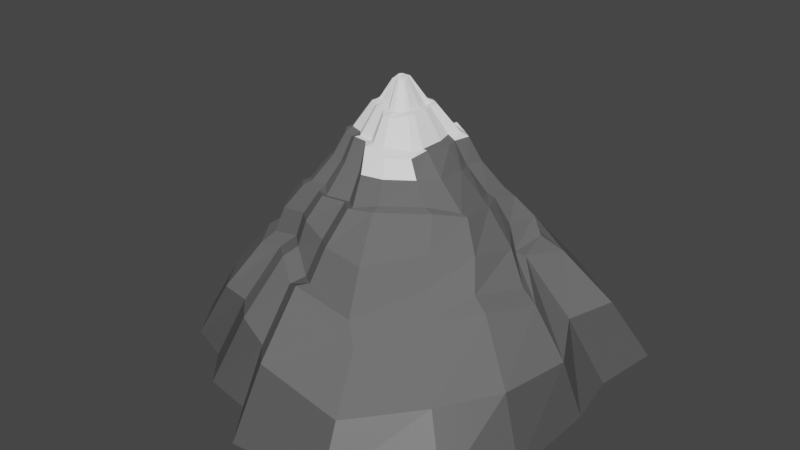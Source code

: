 # Source: Mountain_basic_n2.blend  (saved by Blender 2.93.21; exported with 4.5.12 LTS)
import bpy
from mathutils import Matrix  # noqa: F401  (used for matrix-valued properties, if any)

bpy.ops.wm.read_factory_settings(use_empty=True)
scene = bpy.context.scene
scene.name = 'Scene'

# ---- collections
col_collection = bpy.data.collections.new('Collection'); scene.collection.children.link(col_collection)

# ---- materials (node trees are filled in below, after node groups)
mat_mountain_base_colour = bpy.data.materials.new('Mountain base colour')
mat_mountain_base_colour.use_transparent_shadow = False
mat_mountain_base_colour.diffuse_color = (0.1424, 0.1424, 0.1424, 1.0)
mat_snow = bpy.data.materials.new('Snow')
mat_snow.use_transparent_shadow = False
mat_snow.diffuse_color = (1.0, 1.0, 1.0, 1.0)
mat_material_001 = bpy.data.materials.new('Material.001')
mat_material_001.use_transparent_shadow = False

# ---- material node trees
mat_material_001.use_nodes = True; mat_material_001.node_tree.nodes.clear()
_N = mat_material_001.node_tree.nodes; _L = mat_material_001.node_tree.links
n0 = _N.new('ShaderNodeBsdfPrincipled'); n0.name = 'Principled BSDF'; n0.location = (10, 300)
n0.distribution = 'GGX'
n0.subsurface_method = 'BURLEY'
n0.inputs[0].default_value = (0.08714, 0.08714, 0.08714, 1.0)
n0.inputs[3].default_value = 1.45
n0.inputs[27].default_value = (0.0, 0.0, 0.0, 1.0)
n0.inputs[28].default_value = 1.0
n1 = _N.new('ShaderNodeOutputMaterial'); n1.name = 'Material Output'; n1.location = (300, 300)
_L.new(n0.outputs[0], n1.inputs[0])
n1.is_active_output = True

# ---- world
world_world = bpy.data.worlds.new('World'); scene.world = world_world
world_world.use_nodes = True; world_world.node_tree.nodes.clear()
_N = world_world.node_tree.nodes; _L = world_world.node_tree.links
n0 = _N.new('ShaderNodeOutputWorld'); n0.name = 'World Output'; n0.location = (300, 300)
n1 = _N.new('ShaderNodeBackground'); n1.name = 'Background'; n1.location = (10, 300)
n1.inputs[0].default_value = (0.05088, 0.05088, 0.05088, 1.0)
_L.new(n1.outputs[0], n0.inputs[0])
n0.is_active_output = True
world_world.color = (0.05088, 0.05088, 0.05088)
world_world.use_sun_shadow = False
world_world.sun_shadow_jitter_overblur = 0.0

# ---- meshes
me_plane = bpy.data.meshes.new('Plane')
me_plane.from_pydata([(-0.5531, 0.3922, 0.5244), (-0.5569, 0.2936, 0.5515), (-0.6289, 0.2078, 0.5399), (-0.6029, 0.05202, 0.5554), (-0.9799, 0.01738, 0.0007678), (-0.9776, 0.2752, 0.0007678), (-0.866, 0.4484, 0.001426), (-0.8336, 0.561, 0.001426), (-0.6591, 0.7726, 0.00727), (-0.5254, 0.8814, 0.00727), (-0.3416, 1.008, 0.0), (-0.08307, 0.939, 0.0), (0.1434, 1.0, 0.0), (0.4712, 0.9869, 0.0), (0.6839, 0.826, 0.01509), (0.9167, 0.6508, 0.01509), (0.8629, 0.3421, 0.0), (0.9142, 0.07084, 0.0004805), (0.9117, -0.3903, 0.0004805), (0.7595, -0.6983, 0.004135), (0.3793, -0.9699, 0.004135), (-0.09107, -1.001, 0.0), (-0.2396, -0.8043, 0.002428), (-0.4832, -0.76, 0.002428), (-0.6265, -0.598, 0.003753), (-0.8359, -0.521, 0.003753), (-0.9778, -0.3183, 0.00613), (-0.9589, -0.1315, 0.00613), (-0.4355, 0.453, 0.5801), (-0.3621, 0.5694, 0.5377), (-0.2721, 0.5884, 0.58), (-0.1021, 0.5858, 0.5197), (0.03568, 0.5568, 0.6105), (0.2209, 0.6281, 0.5058), (0.3196, 0.5002, 0.5736), (0.4371, 0.4295, 0.5668), (0.4185, 0.2528, 0.5515), (0.5956, 0.05896, 0.5199), (0.5347, -0.203, 0.5777), (0.3625, -0.3315, 0.5876), (0.1868, -0.5793, 0.505), (-0.08177, -0.5235, 0.5515), (-0.1762, -0.4526, 0.5192), (-0.3019, -0.3668, 0.5884), (-0.4123, -0.2673, 0.5633), (-0.5597, -0.256, 0.5327), (-0.6129, -0.1525, 0.5515), (-0.6011, -0.03585, 0.5515), (-0.3912, 0.6339, 0.4469), (-0.2552, 0.6456, 0.5711), (-0.4653, 0.535, 0.5019), (-0.617, 0.4389, 0.4233), (-0.6328, 0.3418, 0.4493), (-0.7044, 0.2064, 0.4815), (-0.6783, 0.05026, 0.4971), (-0.08674, 0.6416, 0.527), (0.03178, 0.6135, 0.6109), (0.2368, 0.6837, 0.5055), (0.3874, 0.5542, 0.5308), (0.5391, 0.4617, 0.5117), (0.4763, 0.2516, 0.5515), (0.671, 0.0444, 0.4726), (0.6081, -0.2265, 0.5324), (0.4226, -0.4116, 0.4958), (0.2617, -0.6384, 0.4202), (-0.1122, -0.5769, 0.5515), (-0.2363, -0.4925, 0.4778), (-0.3511, -0.4141, 0.541), (-0.4521, -0.3331, 0.5187), (-0.5864, -0.3227, 0.4908), (-0.6884, -0.1676, 0.4956), (-0.6767, -0.0523, 0.4956), (-0.3423, 0.3854, 0.7262), (-0.2941, 0.4394, 0.6806), (-0.384, 0.337, 0.7322), (-0.4494, 0.2414, 0.7276), (-0.4551, 0.1866, 0.7378), (-0.4867, 0.1066, 0.7477), (-0.4698, 0.008851, 0.7681), (-0.1573, 0.425, 0.7373), (-0.07858, 0.4629, 0.7364), (0.0645, 0.5032, 0.6977), (0.1583, 0.4527, 0.7371), (0.2404, 0.4131, 0.7516), (0.2374, 0.2809, 0.7743), (0.2847, 0.1788, 0.7981), (0.3405, -0.04297, 0.8265), (0.2325, -0.1558, 0.8641), (0.1008, -0.2909, 0.8795), (-0.001965, -0.3388, 0.8559), (-0.08132, -0.27, 0.836), (-0.2115, -0.2717, 0.8256), (-0.2883, -0.1967, 0.8256), (-0.3844, -0.1815, 0.8148), (-0.4413, -0.135, 0.796), (-0.4472, -0.0601, 0.781), (-0.3625, 0.4115, 0.6804), (-0.3, 0.4595, 0.6762), (-0.4204, 0.3443, 0.6887), (-0.4772, 0.249, 0.7026), (-0.484, 0.184, 0.7146), (-0.5163, 0.1089, 0.7266), (-0.4956, -0.01048, 0.7515), (-0.177, 0.4512, 0.6879), (-0.07024, 0.5026, 0.6867), (0.06708, 0.5234, 0.694), (0.1942, 0.4799, 0.6972), (0.2844, 0.4365, 0.713), (0.2669, 0.2969, 0.7544), (0.3306, 0.1669, 0.7742), (0.3673, -0.03977, 0.8174), (0.2797, -0.1634, 0.8501), (0.1091, -0.3384, 0.8701), (-0.008704, -0.3593, 0.8593), (-0.08895, -0.2897, 0.8392), (-0.2188, -0.2914, 0.8289), (-0.2907, -0.2329, 0.8116), (-0.4061, -0.2146, 0.7985), (-0.4656, -0.159, 0.7828), (-0.4726, -0.06972, 0.7649), (-0.2366, 0.3291, 1.019), (-0.2115, 0.3423, 1.019), (-0.2713, 0.3, 1.019), (-0.3063, 0.2585, 1.019), (-0.316, 0.2233, 1.02), (-0.3392, 0.1868, 1.02), (-0.339, 0.1285, 1.021), (-0.1453, 0.3255, 1.019), (-0.07431, 0.3457, 1.019), (-0.00817, 0.3439, 1.02), (0.03759, 0.3157, 1.02), (0.07479, 0.2885, 1.021), (0.05841, 0.2254, 1.022), (0.07967, 0.1456, 1.023), (0.08064, 0.02117, 1.025), (0.06386, -0.03144, 1.025), (-0.04444, -0.08961, 1.039), (-0.1041, -0.08584, 1.039), (-0.1476, -0.049, 1.025), (-0.2236, -0.03622, 1.024), (-0.2572, 0.003229, 1.023), (-0.321, 0.02574, 1.023), (-0.3351, 0.0447, 1.022), (-0.3311, 0.08951, 1.022), (-0.268, 0.3488, 0.9776), (-0.2144, 0.3677, 0.9811), (-0.2968, 0.3248, 0.9778), (-0.3375, 0.2643, 0.9978), (-0.3462, 0.2328, 0.9982), (-0.3707, 0.1827, 1.003), (-0.3705, 0.1235, 1.003), (-0.1372, 0.3664, 0.9735), (-0.0882, 0.3804, 0.9736), (-0.001559, 0.3674, 1.019), (0.06465, 0.3422, 0.9971), (0.1081, 0.3104, 0.9977), (0.09777, 0.2229, 1.003), (0.1151, 0.158, 1.004), (0.1042, 0.01805, 1.025), (0.08774, -0.0668, 1.01), (-0.001309, -0.1322, 1.011), (-0.122, -0.1195, 1.026), (-0.161, -0.0708, 1.025), (-0.2362, -0.05815, 1.024), (-0.2793, -0.0315, 1.005), (-0.3332, -0.0125, 1.005), (-0.3647, 0.03105, 1.008), (-0.3608, 0.07558, 1.007), (-0.1919, 0.2358, 1.15), (-0.1851, 0.2439, 1.141), (-0.2069, 0.2233, 1.151), (-0.2243, 0.2068, 1.141), (-0.2297, 0.187, 1.142), (-0.2364, 0.1654, 1.152), (-0.2363, 0.1436, 1.153), (-0.1475, 0.2343, 1.141), (-0.1028, 0.2417, 1.152), (-0.07763, 0.241, 1.152), (-0.04986, 0.2332, 1.142), (-0.04103, 0.2268, 1.142), (-0.04851, 0.1979, 1.142), (-0.03884, 0.1443, 1.149), (-0.03836, 0.08242, 1.15), (-0.04685, 0.05909, 1.151), (-0.08678, 0.02978, 1.151), (-0.114, 0.02508, 1.144), (-0.1391, 0.05857, 1.153), (-0.179, 0.06529, 1.152), (-0.1816, 0.09086, 1.159), (-0.2097, 0.1008, 1.159), (-0.2313, 0.1013, 1.157), (-0.2299, 0.1181, 1.157), (-0.2034, 0.2611, 1.141), (-0.1881, 0.2692, 1.141), (-0.2245, 0.2434, 1.141), (-0.2458, 0.2181, 1.141), (-0.2517, 0.1967, 1.141), (-0.2658, 0.1745, 1.142), (-0.2657, 0.1391, 1.142), (-0.1478, 0.2589, 1.141), (-0.1047, 0.2712, 1.141), (-0.06441, 0.2701, 1.141), (-0.03657, 0.253, 1.142), (-0.01393, 0.2364, 1.142), (-0.0239, 0.198, 1.142), (-0.01096, 0.1495, 1.143), (-0.01037, 0.07376, 1.144), (-0.02058, 0.04175, 1.145), (-0.08057, -0.01216, 1.131), (-0.1169, -0.009868, 1.131), (-0.1493, 0.03107, 1.144), (-0.1955, 0.03884, 1.144), (-0.216, 0.06285, 1.143), (-0.2548, 0.07654, 1.143), (-0.2633, 0.08808, 1.143), (-0.2609, 0.1153, 1.142), (-0.1663, 0.1829, 1.257), (-0.1585, 0.1796, 1.266), (-0.1706, 0.1793, 1.257), (-0.1697, 0.169, 1.266), (-0.1712, 0.1633, 1.266), (-0.1804, 0.1572, 1.256), (-0.1803, 0.151, 1.256), (-0.1477, 0.1769, 1.266), (-0.1302, 0.1862, 1.256), (-0.123, 0.186, 1.256), (-0.1197, 0.1766, 1.266), (-0.1172, 0.1747, 1.266), (-0.1194, 0.1665, 1.266), (-0.1113, 0.1492, 1.26), (-0.1111, 0.1314, 1.261), (-0.1145, 0.1208, 1.26), (-0.1259, 0.1124, 1.26), (-0.1381, 0.117, 1.267), (-0.1461, 0.1202, 1.258), (-0.1575, 0.1221, 1.258), (-0.153, 0.1282, 1.25), (-0.161, 0.131, 1.25), (-0.181, 0.1338, 1.253), (-0.1806, 0.1386, 1.252), (-0.4129, 0.1454, 0.8811), (-0.3864, 0.2067, 0.8744), (-0.2206, -0.1467, 0.9274), (-0.2771, -0.09923, 0.9181), (0.1498, 0.2448, 0.8935), (0.18, 0.166, 0.9048), (-0.4051, 0.07142, 0.8909), (-0.3476, -0.08287, 0.9129), (0.2, -0.004525, 0.9281), (-0.2475, 0.389, 0.8399), (-0.1468, 0.3818, 0.862), (-0.3892, -0.04005, 0.9058), (0.1426, -0.09809, 0.9379), (-0.08661, 0.406, 0.8616), (-0.39, 0.01619, 0.8986), (-0.2961, 0.355, 0.8589), (0.03835, -0.1921, 0.9452), (0.02164, 0.418, 0.8666), (-0.3294, 0.321, 0.8617), (-0.06841, -0.2077, 0.9419), (0.09727, 0.3824, 0.8736), (-0.3795, 0.2474, 0.8696), (-0.124, -0.1522, 0.9324), (0.1563, 0.3486, 0.8805), (0.09288, 0.8222, 0.3207), (0.3656, 0.8535, 0.2638), (-0.8346, -0.09685, 0.2615), (-0.8459, 0.03212, 0.2596), (-0.8588, 0.2439, 0.2512), (-0.765, 0.4026, 0.2341), (0.3336, -0.8278, 0.2198), (-0.1008, -0.81, 0.2886), (0.5521, 0.704, 0.2849), (-0.7404, 0.5107, 0.2201), (-0.2412, -0.6672, 0.25), (0.7491, 0.5674, 0.2746), (-0.5723, 0.6672, 0.2654), (-0.4236, -0.603, 0.2842), (0.6886, 0.3013, 0.2886), (-0.4662, 0.7744, 0.2357), (-0.549, -0.4791, 0.2728), (0.8191, 0.05539, 0.2462), (-0.3019, 0.8434, 0.2992), (-0.725, -0.4354, 0.2577), (0.7839, -0.3189, 0.2785), (-0.0831, 0.8071, 0.2754), (-0.8503, -0.2515, 0.2615), (0.6085, -0.571, 0.2606), (0.4778, -0.1295, 0.7044), (0.343, -0.262, 0.7273), (-0.1413, 0.5373, 0.6044), (-0.01333, 0.5507, 0.6497), (-0.557, -0.1691, 0.6723), (-0.5549, -0.06138, 0.6625), (-0.3739, 0.5073, 0.6094), (-0.2944, 0.5431, 0.6285), (0.161, -0.4828, 0.6965), (0.1553, 0.5981, 0.6007), (-0.5683, 0.01538, 0.6572), (-0.4427, 0.4118, 0.6354), (-0.0391, -0.466, 0.714), (0.2746, 0.5097, 0.6367), (-0.5331, 0.329, 0.6148), (-0.1307, -0.3921, 0.6867), (0.3832, 0.4502, 0.6419), (-0.5388, 0.2437, 0.6351), (-0.2651, -0.3497, 0.7161), (0.3643, 0.2847, 0.6568), (-0.5928, 0.1593, 0.6357), (-0.3601, -0.2675, 0.694), (0.4885, 0.1157, 0.6516), (-0.4976, -0.2518, 0.6714)], [], [(265, 264, 56, 57), (267, 266, 71, 54), (289, 288, 110, 111), (14, 15, 16, 17, 18, 19, 20, 21, 22, 23, 24, 25, 26, 27, 4, 5, 6, 7, 8, 9, 10, 11, 12, 13), (269, 268, 53, 52), (271, 270, 64, 65), (272, 265, 57, 58), (273, 269, 52, 51), (274, 271, 65, 66), (275, 272, 58, 59), (276, 273, 51, 50), (277, 274, 66, 67), (278, 275, 59, 60), (279, 276, 50, 48), (280, 277, 67, 68), (281, 278, 60, 61), (282, 279, 48, 49), (283, 280, 68, 69), (284, 281, 61, 62), (285, 282, 49, 55), (286, 283, 69, 70), (287, 284, 62, 63), (264, 285, 55, 56), (266, 286, 70, 71), (268, 267, 54, 53), (270, 287, 63, 64), (29, 30, 49, 48), (28, 29, 48, 50), (0, 28, 50, 51), (1, 0, 51, 52), (2, 1, 52, 53), (3, 2, 53, 54), (30, 31, 55, 49), (31, 32, 56, 55), (32, 33, 57, 56), (33, 34, 58, 57), (34, 35, 59, 58), (35, 36, 60, 59), (36, 37, 61, 60), (37, 38, 62, 61), (38, 39, 63, 62), (39, 40, 64, 63), (40, 41, 65, 64), (41, 42, 66, 65), (42, 43, 67, 66), (43, 44, 68, 67), (44, 45, 69, 68), (45, 46, 70, 69), (46, 47, 71, 70), (47, 3, 54, 71), (241, 240, 149, 148), (291, 290, 103, 104), (293, 292, 118, 119), (295, 294, 96, 97), (296, 289, 111, 112), (297, 291, 104, 105), (298, 293, 119, 102), (294, 299, 98, 96), (300, 296, 112, 113), (301, 297, 105, 106), (299, 302, 99, 98), (303, 300, 113, 114), (304, 301, 106, 107), (302, 305, 100, 99), (306, 303, 114, 115), (307, 304, 107, 108), (305, 308, 101, 100), (309, 306, 115, 116), (310, 307, 108, 109), (308, 298, 102, 101), (311, 309, 116, 117), (288, 310, 109, 110), (290, 295, 97, 103), (292, 311, 117, 118), (72, 73, 97, 96), (74, 72, 96, 98), (75, 74, 98, 99), (76, 75, 99, 100), (77, 76, 100, 101), (78, 77, 101, 102), (73, 79, 103, 97), (79, 80, 104, 103), (80, 81, 105, 104), (81, 82, 106, 105), (82, 83, 107, 106), (83, 84, 108, 107), (84, 85, 109, 108), (85, 86, 110, 109), (86, 87, 111, 110), (87, 88, 112, 111), (88, 89, 113, 112), (89, 90, 114, 113), (90, 91, 115, 114), (91, 92, 116, 115), (92, 93, 117, 116), (93, 94, 118, 117), (94, 95, 119, 118), (95, 78, 102, 119), (142, 141, 213, 214), (243, 242, 163, 164), (245, 244, 156, 157), (240, 246, 150, 149), (247, 243, 164, 165), (248, 245, 157, 158), (250, 249, 145, 151), (251, 247, 165, 166), (252, 248, 158, 159), (253, 250, 151, 152), (254, 251, 166, 167), (249, 255, 144, 145), (256, 252, 159, 160), (257, 253, 152, 153), (246, 254, 167, 150), (255, 258, 146, 144), (259, 256, 160, 161), (260, 257, 153, 154), (258, 261, 147, 146), (262, 259, 161, 162), (263, 260, 154, 155), (261, 241, 148, 147), (242, 262, 162, 163), (244, 263, 155, 156), (120, 121, 145, 144), (122, 120, 144, 146), (123, 122, 146, 147), (124, 123, 147, 148), (125, 124, 148, 149), (126, 125, 149, 150), (121, 127, 151, 145), (127, 128, 152, 151), (128, 129, 153, 152), (129, 130, 154, 153), (130, 131, 155, 154), (131, 132, 156, 155), (132, 133, 157, 156), (133, 134, 158, 157), (134, 135, 159, 158), (135, 136, 160, 159), (136, 137, 161, 160), (137, 138, 162, 161), (138, 139, 163, 162), (139, 140, 164, 163), (140, 141, 165, 164), (141, 142, 166, 165), (142, 143, 167, 166), (143, 126, 150, 167), (180, 179, 227, 228), (135, 134, 206, 207), (128, 127, 199, 200), (143, 142, 214, 215), (121, 120, 192, 193), (136, 135, 207, 208), (129, 128, 200, 201), (126, 143, 215, 198), (120, 122, 194, 192), (137, 136, 208, 209), (130, 129, 201, 202), (122, 123, 195, 194), (138, 137, 209, 210), (131, 130, 202, 203), (123, 124, 196, 195), (139, 138, 210, 211), (132, 131, 203, 204), (124, 125, 197, 196), (140, 139, 211, 212), (133, 132, 204, 205), (125, 126, 198, 197), (141, 140, 212, 213), (134, 133, 205, 206), (127, 121, 193, 199), (168, 169, 193, 192), (170, 168, 192, 194), (171, 170, 194, 195), (172, 171, 195, 196), (173, 172, 196, 197), (174, 173, 197, 198), (169, 175, 199, 193), (175, 176, 200, 199), (176, 177, 201, 200), (177, 178, 202, 201), (178, 179, 203, 202), (179, 180, 204, 203), (180, 181, 205, 204), (181, 182, 206, 205), (182, 183, 207, 206), (183, 184, 208, 207), (184, 185, 209, 208), (185, 186, 210, 209), (186, 187, 211, 210), (187, 188, 212, 211), (188, 189, 213, 212), (189, 190, 214, 213), (190, 191, 215, 214), (191, 174, 198, 215), (226, 225, 224, 223, 217, 216, 218, 219, 220, 221, 222, 239, 238, 237, 236, 235, 234, 233, 232, 231, 230, 229, 228, 227), (172, 173, 221, 220), (188, 187, 235, 236), (181, 180, 228, 229), (173, 174, 222, 221), (189, 188, 236, 237), (182, 181, 229, 230), (175, 169, 217, 223), (190, 189, 237, 238), (183, 182, 230, 231), (176, 175, 223, 224), (191, 190, 238, 239), (169, 168, 216, 217), (184, 183, 231, 232), (177, 176, 224, 225), (174, 191, 239, 222), (168, 170, 218, 216), (185, 184, 232, 233), (178, 177, 225, 226), (170, 171, 219, 218), (186, 185, 233, 234), (179, 178, 226, 227), (171, 172, 220, 219), (187, 186, 234, 235), (84, 83, 263, 244), (91, 90, 262, 242), (75, 76, 241, 261), (83, 82, 260, 263), (90, 89, 259, 262), (74, 75, 261, 258), (82, 81, 257, 260), (89, 88, 256, 259), (72, 74, 258, 255), (78, 95, 254, 246), (81, 80, 253, 257), (88, 87, 252, 256), (73, 72, 255, 249), (95, 94, 251, 254), (80, 79, 250, 253), (87, 86, 248, 252), (94, 93, 247, 251), (79, 73, 249, 250), (86, 85, 245, 248), (93, 92, 243, 247), (77, 78, 246, 240), (85, 84, 244, 245), (92, 91, 242, 243), (76, 77, 240, 241), (20, 19, 287, 270), (5, 4, 267, 268), (27, 26, 286, 266), (12, 11, 285, 264), (19, 18, 284, 287), (26, 25, 283, 286), (11, 10, 282, 285), (18, 17, 281, 284), (25, 24, 280, 283), (10, 9, 279, 282), (17, 16, 278, 281), (24, 23, 277, 280), (9, 8, 276, 279), (16, 15, 275, 278), (23, 22, 274, 277), (8, 7, 273, 276), (15, 14, 272, 275), (22, 21, 271, 274), (7, 6, 269, 273), (14, 13, 265, 272), (21, 20, 270, 271), (6, 5, 268, 269), (4, 27, 266, 267), (13, 12, 264, 265), (46, 45, 311, 292), (31, 30, 295, 290), (38, 37, 310, 288), (45, 44, 309, 311), (2, 3, 298, 308), (37, 36, 307, 310), (44, 43, 306, 309), (1, 2, 308, 305), (36, 35, 304, 307), (43, 42, 303, 306), (0, 1, 305, 302), (35, 34, 301, 304), (42, 41, 300, 303), (28, 0, 302, 299), (34, 33, 297, 301), (41, 40, 296, 300), (29, 28, 299, 294), (3, 47, 293, 298), (33, 32, 291, 297), (40, 39, 289, 296), (30, 29, 294, 295), (47, 46, 292, 293), (32, 31, 290, 291), (39, 38, 288, 289)])
me_plane.polygons.foreach_set('material_index', [0, 0, 0, 0, 0, 0, 0, 0, 0, 0, 0, 0, 0, 0, 0, 0, 0, 0, 0, 0, 0, 0, 0, 0, 0, 0, 0, 0, 0, 0, 0, 0, 0, 0, 0, 0, 0, 0, 0, 0, 0, 0, 0, 0, 0, 0, 0, 0, 0, 0, 1, 0, 0, 0, 0, 0, 0, 0, 0, 0, 0, 0, 0, 0, 0, 0, 0, 0, 0, 0, 0, 0, 0, 0, 0, 0, 0, 0, 0, 0, 0, 0, 0, 0, 0, 0, 0, 0, 0, 0, 0, 0, 0, 0, 0, 0, 0, 0, 1, 0, 0, 1, 0, 0, 0, 0, 0, 0, 0, 0, 1, 0, 0, 0, 1, 0, 0, 0, 1, 0, 0, 0, 0, 0, 0, 1, 1, 1, 0, 0, 0, 1, 1, 1, 0, 0, 1, 1, 1, 1, 1, 0, 0, 0, 0, 1, 1, 1, 1, 1, 1, 1, 1, 1, 1, 1, 1, 1, 1, 1, 1, 1, 1, 1, 1, 1, 1, 1, 1, 1, 1, 1, 1, 1, 1, 1, 1, 1, 1, 1, 1, 1, 1, 1, 1, 1, 1, 1, 1, 1, 1, 1, 1, 1, 1, 1, 1, 1, 1, 1, 1, 1, 1, 1, 1, 1, 1, 1, 1, 1, 1, 1, 1, 1, 1, 1, 1, 1, 0, 0, 0, 0, 0, 0, 0, 0, 0, 0, 0, 0, 0, 0, 0, 0, 0, 0, 0, 0, 0, 0, 0, 0, 2, 2, 2, 2, 2, 2, 2, 2, 2, 2, 2, 2, 2, 2, 2, 2, 2, 2, 2, 2, 2, 2, 2, 2, 0, 0, 0, 0, 0, 0, 0, 0, 0, 0, 0, 0, 0, 0, 0, 0, 0, 0, 0, 0, 0, 0, 0, 0])
_uv = me_plane.uv_layers.new(name='UVMap')
_uv.uv.foreach_set('vector', [0.713, 0.9613, 0.5611, 0.9674, 0.5611, 0.9674, 0.713, 0.9613, 0.03132, 0.5043, 0.04244, 0.445, 0.04244, 0.445, 0.03132, 0.5043, 0.8415, 0.2057, 0.8792, 0.3189, 0.8792, 0.3189, 0.8415, 0.2057, 0.8143, 0.897, 0.9341, 0.8069, 0.8946, 0.6624, 0.9242, 0.5451, 0.923, 0.3117, 0.8785, 0.1783, 0.6624, 0.02391, 0.4525, 0.03997, 0.387, 0.1239, 0.2647, 0.1462, 0.2042, 0.219, 0.09678, 0.2586, 0.03256, 0.3475, 0.04244, 0.445, 0.03132, 0.5043, 0.03256, 0.6402, 0.07949, 0.7118, 0.09801, 0.776, 0.177, 0.8674, 0.2499, 0.9267, 0.3364, 0.9711, 0.4562, 0.939, 0.5611, 0.9674, 0.713, 0.9613, 0.07949, 0.7118, 0.03256, 0.6402, 0.03256, 0.6402, 0.07949, 0.7118, 0.4525, 0.03997, 0.6624, 0.02391, 0.6624, 0.02391, 0.4525, 0.03997, 0.8143, 0.897, 0.713, 0.9613, 0.713, 0.9613, 0.8143, 0.897, 0.09801, 0.776, 0.07949, 0.7118, 0.07949, 0.7118, 0.09801, 0.776, 0.387, 0.1239, 0.4525, 0.03997, 0.4525, 0.03997, 0.387, 0.1239, 0.9341, 0.8069, 0.8143, 0.897, 0.8143, 0.897, 0.9341, 0.8069, 0.177, 0.8674, 0.09801, 0.776, 0.09801, 0.776, 0.177, 0.8674, 0.2647, 0.1462, 0.387, 0.1239, 0.387, 0.1239, 0.2647, 0.1462, 0.8946, 0.6624, 0.9341, 0.8069, 0.9341, 0.8069, 0.8946, 0.6624, 0.2499, 0.9267, 0.177, 0.8674, 0.177, 0.8674, 0.2499, 0.9267, 0.2042, 0.219, 0.2647, 0.1462, 0.2647, 0.1462, 0.2042, 0.219, 0.9242, 0.5451, 0.8946, 0.6624, 0.8946, 0.6624, 0.9242, 0.5451, 0.3364, 0.9711, 0.2499, 0.9267, 0.2499, 0.9267, 0.3364, 0.9711, 0.09678, 0.2586, 0.2042, 0.219, 0.2042, 0.219, 0.09678, 0.2586, 0.923, 0.3117, 0.9242, 0.5451, 0.9242, 0.5451, 0.923, 0.3117, 0.4562, 0.939, 0.3364, 0.9711, 0.3364, 0.9711, 0.4562, 0.939, 0.03256, 0.3475, 0.09678, 0.2586, 0.09678, 0.2586, 0.03256, 0.3475, 0.8785, 0.1783, 0.923, 0.3117, 0.923, 0.3117, 0.8785, 0.1783, 0.5611, 0.9674, 0.4562, 0.939, 0.4562, 0.939, 0.5611, 0.9674, 0.04244, 0.445, 0.03256, 0.3475, 0.03256, 0.3475, 0.04244, 0.445, 0.03256, 0.6402, 0.03132, 0.5043, 0.03132, 0.5043, 0.03256, 0.6402, 0.6624, 0.02391, 0.8785, 0.1783, 0.8785, 0.1783, 0.6624, 0.02391, 0.274, 0.8898, 0.3414, 0.9244, 0.3364, 0.9711, 0.2499, 0.9267, 0.2077, 0.8358, 0.274, 0.8898, 0.2499, 0.9267, 0.177, 0.8674, 0.1375, 0.7546, 0.2077, 0.8358, 0.177, 0.8674, 0.09801, 0.776, 0.1198, 0.6933, 0.1375, 0.7546, 0.09801, 0.776, 0.07949, 0.7118, 0.07627, 0.6269, 0.1198, 0.6933, 0.07949, 0.7118, 0.03256, 0.6402, 0.07519, 0.5082, 0.07627, 0.6269, 0.03256, 0.6402, 0.03132, 0.5043, 0.3414, 0.9244, 0.4562, 0.8936, 0.4562, 0.939, 0.3364, 0.9711, 0.4562, 0.8936, 0.5661, 0.9234, 0.5611, 0.9674, 0.4562, 0.939, 0.5661, 0.9234, 0.6995, 0.918, 0.713, 0.9613, 0.5611, 0.9674, 0.6995, 0.918, 0.7894, 0.861, 0.8143, 0.897, 0.713, 0.9613, 0.7894, 0.861, 0.884, 0.7898, 0.9341, 0.8069, 0.8143, 0.897, 0.884, 0.7898, 0.8493, 0.6628, 0.8946, 0.6624, 0.9341, 0.8069, 0.8493, 0.6628, 0.8804, 0.5397, 0.9242, 0.5451, 0.8946, 0.6624, 0.8804, 0.5397, 0.8792, 0.3189, 0.923, 0.3117, 0.9242, 0.5451, 0.8792, 0.3189, 0.8415, 0.2057, 0.8785, 0.1783, 0.923, 0.3117, 0.8415, 0.2057, 0.6499, 0.06883, 0.6624, 0.02391, 0.8785, 0.1783, 0.6499, 0.06883, 0.4751, 0.08219, 0.4525, 0.03997, 0.6624, 0.02391, 0.4751, 0.08219, 0.4113, 0.1641, 0.387, 0.1239, 0.4525, 0.03997, 0.4113, 0.1641, 0.2883, 0.1864, 0.2647, 0.1462, 0.387, 0.1239, 0.2883, 0.1864, 0.2304, 0.2561, 0.2042, 0.219, 0.2647, 0.1462, 0.2304, 0.2561, 0.1245, 0.2951, 0.09678, 0.2586, 0.2042, 0.219, 0.1245, 0.2951, 0.07784, 0.3596, 0.03256, 0.3475, 0.09678, 0.2586, 0.07784, 0.3596, 0.08668, 0.4469, 0.04244, 0.445, 0.03256, 0.3475, 0.08668, 0.4469, 0.07519, 0.5082, 0.03132, 0.5043, 0.04244, 0.445, 0.1374, 0.6852, 0.09539, 0.6211, 0.09539, 0.6211, 0.1374, 0.6852, 0.5661, 0.9234, 0.4562, 0.8936, 0.4562, 0.8936, 0.5661, 0.9234, 0.08668, 0.4469, 0.07784, 0.3596, 0.07784, 0.3596, 0.08668, 0.4469, 0.3414, 0.9244, 0.274, 0.8898, 0.274, 0.8898, 0.3414, 0.9244, 0.6499, 0.06883, 0.8415, 0.2057, 0.8415, 0.2057, 0.6499, 0.06883, 0.6995, 0.918, 0.5661, 0.9234, 0.5661, 0.9234, 0.6995, 0.918, 0.07519, 0.5082, 0.08668, 0.4469, 0.08668, 0.4469, 0.07519, 0.5082, 0.274, 0.8898, 0.2077, 0.8358, 0.2077, 0.8358, 0.274, 0.8898, 0.4751, 0.08219, 0.6499, 0.06883, 0.6499, 0.06883, 0.4751, 0.08219, 0.7894, 0.861, 0.6995, 0.918, 0.6995, 0.918, 0.7894, 0.861, 0.2077, 0.8358, 0.1375, 0.7546, 0.1375, 0.7546, 0.2077, 0.8358, 0.4113, 0.1641, 0.4751, 0.08219, 0.4751, 0.08219, 0.4113, 0.1641, 0.884, 0.7898, 0.7894, 0.861, 0.7894, 0.861, 0.884, 0.7898, 0.1375, 0.7546, 0.1198, 0.6933, 0.1198, 0.6933, 0.1375, 0.7546, 0.2883, 0.1864, 0.4113, 0.1641, 0.4113, 0.1641, 0.2883, 0.1864, 0.8493, 0.6628, 0.884, 0.7898, 0.884, 0.7898, 0.8493, 0.6628, 0.1198, 0.6933, 0.07627, 0.6269, 0.07627, 0.6269, 0.1198, 0.6933, 0.2304, 0.2561, 0.2883, 0.1864, 0.2883, 0.1864, 0.2304, 0.2561, 0.8804, 0.5397, 0.8493, 0.6628, 0.8493, 0.6628, 0.8804, 0.5397, 0.07627, 0.6269, 0.07519, 0.5082, 0.07519, 0.5082, 0.07627, 0.6269, 0.1245, 0.2951, 0.2304, 0.2561, 0.2304, 0.2561, 0.1245, 0.2951, 0.8792, 0.3189, 0.8804, 0.5397, 0.8804, 0.5397, 0.8792, 0.3189, 0.4562, 0.8936, 0.3414, 0.9244, 0.3414, 0.9244, 0.4562, 0.8936, 0.07784, 0.3596, 0.1245, 0.2951, 0.1245, 0.2951, 0.07784, 0.3596, 0.2846, 0.8737, 0.3435, 0.904, 0.3414, 0.9244, 0.274, 0.8898, 0.2211, 0.822, 0.2846, 0.8737, 0.274, 0.8898, 0.2077, 0.8358, 0.1547, 0.7453, 0.2211, 0.822, 0.2077, 0.8358, 0.1375, 0.7546, 0.1374, 0.6852, 0.1547, 0.7453, 0.1375, 0.7546, 0.1198, 0.6933, 0.09539, 0.6211, 0.1374, 0.6852, 0.1198, 0.6933, 0.07627, 0.6269, 0.09438, 0.5099, 0.09539, 0.6211, 0.07627, 0.6269, 0.07519, 0.5082, 0.3435, 0.904, 0.4562, 0.8738, 0.4562, 0.8936, 0.3414, 0.9244, 0.4562, 0.8738, 0.5682, 0.9041, 0.5661, 0.9234, 0.4562, 0.8936, 0.5682, 0.9041, 0.6936, 0.899, 0.6995, 0.918, 0.5661, 0.9234, 0.6936, 0.899, 0.7784, 0.8452, 0.7894, 0.861, 0.6995, 0.918, 0.7784, 0.8452, 0.862, 0.7823, 0.884, 0.7898, 0.7894, 0.861, 0.862, 0.7823, 0.8294, 0.663, 0.8493, 0.6628, 0.884, 0.7898, 0.8294, 0.663, 0.8612, 0.5374, 0.8804, 0.5397, 0.8493, 0.6628, 0.8612, 0.5374, 0.86, 0.3221, 0.8792, 0.3189, 0.8804, 0.5397, 0.86, 0.3221, 0.8252, 0.2176, 0.8415, 0.2057, 0.8792, 0.3189, 0.8252, 0.2176, 0.6444, 0.08848, 0.6499, 0.06883, 0.8415, 0.2057, 0.6444, 0.08848, 0.485, 0.1007, 0.4751, 0.08219, 0.6499, 0.06883, 0.485, 0.1007, 0.4219, 0.1816, 0.4113, 0.1641, 0.4751, 0.08219, 0.4219, 0.1816, 0.2986, 0.2041, 0.2883, 0.1864, 0.4113, 0.1641, 0.2986, 0.2041, 0.2419, 0.2723, 0.2304, 0.2561, 0.2883, 0.1864, 0.2419, 0.2723, 0.1366, 0.3111, 0.1245, 0.2951, 0.2304, 0.2561, 0.1366, 0.3111, 0.09766, 0.365, 0.07784, 0.3596, 0.1245, 0.2951, 0.09766, 0.365, 0.106, 0.4477, 0.08668, 0.4469, 0.07784, 0.3596, 0.106, 0.4477, 0.09438, 0.5099, 0.07519, 0.5082, 0.08668, 0.4469, 0.1396, 0.3762, 0.1622, 0.3449, 0.1622, 0.3449, 0.1396, 0.3762, 0.2419, 0.2723, 0.2986, 0.2041, 0.2986, 0.2041, 0.2419, 0.2723, 0.8612, 0.5374, 0.8294, 0.663, 0.8294, 0.663, 0.8612, 0.5374, 0.09539, 0.6211, 0.09438, 0.5099, 0.09438, 0.5099, 0.09539, 0.6211, 0.1366, 0.3111, 0.2419, 0.2723, 0.2419, 0.2723, 0.1366, 0.3111, 0.86, 0.3221, 0.8612, 0.5374, 0.8612, 0.5374, 0.86, 0.3221, 0.4562, 0.8738, 0.3435, 0.904, 0.3435, 0.904, 0.4562, 0.8738, 0.09766, 0.365, 0.1366, 0.3111, 0.1366, 0.3111, 0.09766, 0.365, 0.8252, 0.2176, 0.86, 0.3221, 0.86, 0.3221, 0.8252, 0.2176, 0.5682, 0.9041, 0.4562, 0.8738, 0.4562, 0.8738, 0.5682, 0.9041, 0.106, 0.4477, 0.09766, 0.365, 0.09766, 0.365, 0.106, 0.4477, 0.3435, 0.904, 0.2846, 0.8737, 0.2846, 0.8737, 0.3435, 0.904, 0.6444, 0.08848, 0.8252, 0.2176, 0.8252, 0.2176, 0.6444, 0.08848, 0.6936, 0.899, 0.5682, 0.9041, 0.5682, 0.9041, 0.6936, 0.899, 0.09438, 0.5099, 0.106, 0.4477, 0.106, 0.4477, 0.09438, 0.5099, 0.2846, 0.8737, 0.2211, 0.822, 0.2211, 0.822, 0.2846, 0.8737, 0.485, 0.1007, 0.6444, 0.08848, 0.6444, 0.08848, 0.485, 0.1007, 0.7784, 0.8452, 0.6936, 0.899, 0.6936, 0.899, 0.7784, 0.8452, 0.2211, 0.822, 0.1547, 0.7453, 0.1547, 0.7453, 0.2211, 0.822, 0.4219, 0.1816, 0.485, 0.1007, 0.485, 0.1007, 0.4219, 0.1816, 0.862, 0.7823, 0.7784, 0.8452, 0.7784, 0.8452, 0.862, 0.7823, 0.1547, 0.7453, 0.1374, 0.6852, 0.1374, 0.6852, 0.1547, 0.7453, 0.2986, 0.2041, 0.4219, 0.1816, 0.4219, 0.1816, 0.2986, 0.2041, 0.8294, 0.663, 0.862, 0.7823, 0.862, 0.7823, 0.8294, 0.663, 0.3069, 0.8395, 0.3482, 0.8607, 0.3435, 0.904, 0.2846, 0.8737, 0.2495, 0.7928, 0.3069, 0.8395, 0.2846, 0.8737, 0.2211, 0.822, 0.1912, 0.7255, 0.2495, 0.7928, 0.2211, 0.822, 0.1547, 0.7453, 0.1747, 0.6681, 0.1912, 0.7255, 0.1547, 0.7453, 0.1374, 0.6852, 0.1359, 0.6088, 0.1747, 0.6681, 0.1374, 0.6852, 0.09539, 0.6211, 0.135, 0.5135, 0.1359, 0.6088, 0.09539, 0.6211, 0.09438, 0.5099, 0.3482, 0.8607, 0.4563, 0.8317, 0.4562, 0.8738, 0.3435, 0.904, 0.4563, 0.8317, 0.5728, 0.8633, 0.5682, 0.9041, 0.4562, 0.8738, 0.5728, 0.8633, 0.681, 0.8589, 0.6936, 0.899, 0.5682, 0.9041, 0.681, 0.8589, 0.7553, 0.8118, 0.7784, 0.8452, 0.6936, 0.899, 0.7553, 0.8118, 0.8156, 0.7664, 0.862, 0.7823, 0.7784, 0.8452, 0.8156, 0.7664, 0.7875, 0.6634, 0.8294, 0.663, 0.862, 0.7823, 0.7875, 0.6634, 0.8206, 0.5325, 0.8612, 0.5374, 0.8294, 0.663, 0.8206, 0.5325, 0.8195, 0.3287, 0.86, 0.3221, 0.8612, 0.5374, 0.8195, 0.3287, 0.7909, 0.243, 0.8252, 0.2176, 0.86, 0.3221, 0.7909, 0.243, 0.6328, 0.1301, 0.6444, 0.08848, 0.8252, 0.2176, 0.6328, 0.1301, 0.506, 0.1398, 0.485, 0.1007, 0.6444, 0.08848, 0.506, 0.1398, 0.4444, 0.2188, 0.4219, 0.1816, 0.485, 0.1007, 0.4444, 0.2188, 0.3204, 0.2414, 0.2986, 0.2041, 0.4219, 0.1816, 0.3204, 0.2414, 0.2661, 0.3067, 0.2419, 0.2723, 0.2986, 0.2041, 0.2661, 0.3067, 0.1622, 0.3449, 0.1366, 0.3111, 0.2419, 0.2723, 0.1622, 0.3449, 0.1396, 0.3762, 0.09766, 0.365, 0.1366, 0.3111, 0.1396, 0.3762, 0.147, 0.4495, 0.106, 0.4477, 0.09766, 0.365, 0.147, 0.4495, 0.135, 0.5135, 0.09438, 0.5099, 0.106, 0.4477, 0.7213, 0.6641, 0.7424, 0.7414, 0.7424, 0.7414, 0.7213, 0.6641, 0.7909, 0.243, 0.8195, 0.3287, 0.8195, 0.3287, 0.7909, 0.243, 0.5728, 0.8633, 0.4563, 0.8317, 0.4563, 0.8317, 0.5728, 0.8633, 0.147, 0.4495, 0.1396, 0.3762, 0.1396, 0.3762, 0.147, 0.4495, 0.3482, 0.8607, 0.3069, 0.8395, 0.3069, 0.8395, 0.3482, 0.8607, 0.6328, 0.1301, 0.7909, 0.243, 0.7909, 0.243, 0.6328, 0.1301, 0.681, 0.8589, 0.5728, 0.8633, 0.5728, 0.8633, 0.681, 0.8589, 0.135, 0.5135, 0.147, 0.4495, 0.147, 0.4495, 0.135, 0.5135, 0.3069, 0.8395, 0.2495, 0.7928, 0.2495, 0.7928, 0.3069, 0.8395, 0.506, 0.1398, 0.6328, 0.1301, 0.6328, 0.1301, 0.506, 0.1398, 0.7553, 0.8118, 0.681, 0.8589, 0.681, 0.8589, 0.7553, 0.8118, 0.2495, 0.7928, 0.1912, 0.7255, 0.1912, 0.7255, 0.2495, 0.7928, 0.4444, 0.2188, 0.506, 0.1398, 0.506, 0.1398, 0.4444, 0.2188, 0.8156, 0.7664, 0.7553, 0.8118, 0.7553, 0.8118, 0.8156, 0.7664, 0.1912, 0.7255, 0.1747, 0.6681, 0.1747, 0.6681, 0.1912, 0.7255, 0.3204, 0.2414, 0.4444, 0.2188, 0.4444, 0.2188, 0.3204, 0.2414, 0.7875, 0.6634, 0.8156, 0.7664, 0.8156, 0.7664, 0.7875, 0.6634, 0.1747, 0.6681, 0.1359, 0.6088, 0.1359, 0.6088, 0.1747, 0.6681, 0.2661, 0.3067, 0.3204, 0.2414, 0.3204, 0.2414, 0.2661, 0.3067, 0.8206, 0.5325, 0.7875, 0.6634, 0.7875, 0.6634, 0.8206, 0.5325, 0.1359, 0.6088, 0.135, 0.5135, 0.135, 0.5135, 0.1359, 0.6088, 0.1622, 0.3449, 0.2661, 0.3067, 0.2661, 0.3067, 0.1622, 0.3449, 0.8195, 0.3287, 0.8206, 0.5325, 0.8206, 0.5325, 0.8195, 0.3287, 0.4563, 0.8317, 0.3482, 0.8607, 0.3482, 0.8607, 0.4563, 0.8317, 0.3421, 0.7856, 0.3555, 0.7925, 0.3482, 0.8607, 0.3069, 0.8395, 0.2942, 0.7466, 0.3421, 0.7856, 0.3069, 0.8395, 0.2495, 0.7928, 0.2489, 0.6942, 0.2942, 0.7466, 0.2495, 0.7928, 0.1912, 0.7255, 0.2335, 0.6411, 0.2489, 0.6942, 0.1912, 0.7255, 0.1747, 0.6681, 0.1997, 0.5895, 0.2335, 0.6411, 0.1747, 0.6681, 0.1359, 0.6088, 0.1991, 0.5191, 0.1997, 0.5895, 0.1359, 0.6088, 0.135, 0.5135, 0.3555, 0.7925, 0.4564, 0.7654, 0.4563, 0.8317, 0.3482, 0.8607, 0.4564, 0.7654, 0.5801, 0.7989, 0.5728, 0.8633, 0.4563, 0.8317, 0.5801, 0.7989, 0.6613, 0.7956, 0.681, 0.8589, 0.5728, 0.8633, 0.6613, 0.7956, 0.7189, 0.7591, 0.7553, 0.8118, 0.681, 0.8589, 0.7189, 0.7591, 0.7424, 0.7414, 0.8156, 0.7664, 0.7553, 0.8118, 0.7424, 0.7414, 0.7213, 0.6641, 0.7875, 0.6634, 0.8156, 0.7664, 0.7213, 0.6641, 0.7565, 0.5247, 0.8206, 0.5325, 0.7875, 0.6634, 0.7565, 0.5247, 0.7555, 0.3393, 0.8195, 0.3287, 0.8206, 0.5325, 0.7555, 0.3393, 0.7367, 0.283, 0.7909, 0.243, 0.8195, 0.3287, 0.7367, 0.283, 0.6145, 0.1957, 0.6328, 0.1301, 0.7909, 0.243, 0.6145, 0.1957, 0.5391, 0.2015, 0.506, 0.1398, 0.6328, 0.1301, 0.5391, 0.2015, 0.4799, 0.2774, 0.4444, 0.2188, 0.506, 0.1398, 0.4799, 0.2774, 0.3547, 0.3002, 0.3204, 0.2414, 0.4444, 0.2188, 0.3547, 0.3002, 0.3044, 0.3608, 0.2661, 0.3067, 0.3204, 0.2414, 0.3044, 0.3608, 0.2027, 0.3982, 0.1622, 0.3449, 0.2661, 0.3067, 0.2027, 0.3982, 0.2058, 0.394, 0.1396, 0.3762, 0.1622, 0.3449, 0.2058, 0.394, 0.2116, 0.4522, 0.147, 0.4495, 0.1396, 0.3762, 0.2116, 0.4522, 0.1991, 0.5191, 0.135, 0.5135, 0.147, 0.4495, 0.7189, 0.7591, 0.6613, 0.7956, 0.5801, 0.7989, 0.4564, 0.7654, 0.3555, 0.7925, 0.3421, 0.7856, 0.2942, 0.7466, 0.2489, 0.6942, 0.2335, 0.6411, 0.1997, 0.5895, 0.1991, 0.5191, 0.2116, 0.4522, 0.2058, 0.394, 0.2027, 0.3982, 0.3044, 0.3608, 0.3547, 0.3002, 0.4799, 0.2774, 0.5391, 0.2015, 0.6145, 0.1957, 0.7367, 0.283, 0.7555, 0.3393, 0.7565, 0.5247, 0.7213, 0.6641, 0.7424, 0.7414, 0.2335, 0.6411, 0.1997, 0.5895, 0.1997, 0.5895, 0.2335, 0.6411, 0.3044, 0.3608, 0.3547, 0.3002, 0.3547, 0.3002, 0.3044, 0.3608, 0.7565, 0.5247, 0.7213, 0.6641, 0.7213, 0.6641, 0.7565, 0.5247, 0.1997, 0.5895, 0.1991, 0.5191, 0.1991, 0.5191, 0.1997, 0.5895, 0.2027, 0.3982, 0.3044, 0.3608, 0.3044, 0.3608, 0.2027, 0.3982, 0.7555, 0.3393, 0.7565, 0.5247, 0.7565, 0.5247, 0.7555, 0.3393, 0.4564, 0.7654, 0.3555, 0.7925, 0.3555, 0.7925, 0.4564, 0.7654, 0.2058, 0.394, 0.2027, 0.3982, 0.2027, 0.3982, 0.2058, 0.394, 0.7367, 0.283, 0.7555, 0.3393, 0.7555, 0.3393, 0.7367, 0.283, 0.5801, 0.7989, 0.4564, 0.7654, 0.4564, 0.7654, 0.5801, 0.7989, 0.2116, 0.4522, 0.2058, 0.394, 0.2058, 0.394, 0.2116, 0.4522, 0.3555, 0.7925, 0.3421, 0.7856, 0.3421, 0.7856, 0.3555, 0.7925, 0.6145, 0.1957, 0.7367, 0.283, 0.7367, 0.283, 0.6145, 0.1957, 0.6613, 0.7956, 0.5801, 0.7989, 0.5801, 0.7989, 0.6613, 0.7956, 0.1991, 0.5191, 0.2116, 0.4522, 0.2116, 0.4522, 0.1991, 0.5191, 0.3421, 0.7856, 0.2942, 0.7466, 0.2942, 0.7466, 0.3421, 0.7856, 0.5391, 0.2015, 0.6145, 0.1957, 0.6145, 0.1957, 0.5391, 0.2015, 0.7189, 0.7591, 0.6613, 0.7956, 0.6613, 0.7956, 0.7189, 0.7591, 0.2942, 0.7466, 0.2489, 0.6942, 0.2489, 0.6942, 0.2942, 0.7466, 0.4799, 0.2774, 0.5391, 0.2015, 0.5391, 0.2015, 0.4799, 0.2774, 0.7424, 0.7414, 0.7189, 0.7591, 0.7189, 0.7591, 0.7424, 0.7414, 0.2489, 0.6942, 0.2335, 0.6411, 0.2335, 0.6411, 0.2489, 0.6942, 0.3547, 0.3002, 0.4799, 0.2774, 0.4799, 0.2774, 0.3547, 0.3002, 0.8294, 0.663, 0.862, 0.7823, 0.862, 0.7823, 0.8294, 0.663, 0.2986, 0.2041, 0.4219, 0.1816, 0.4219, 0.1816, 0.2986, 0.2041, 0.1547, 0.7453, 0.1374, 0.6852, 0.1374, 0.6852, 0.1547, 0.7453, 0.862, 0.7823, 0.7784, 0.8452, 0.7784, 0.8452, 0.862, 0.7823, 0.4219, 0.1816, 0.485, 0.1007, 0.485, 0.1007, 0.4219, 0.1816, 0.2211, 0.822, 0.1547, 0.7453, 0.1547, 0.7453, 0.2211, 0.822, 0.7784, 0.8452, 0.6936, 0.899, 0.6936, 0.899, 0.7784, 0.8452, 0.485, 0.1007, 0.6444, 0.08848, 0.6444, 0.08848, 0.485, 0.1007, 0.2846, 0.8737, 0.2211, 0.822, 0.2211, 0.822, 0.2846, 0.8737, 0.09438, 0.5099, 0.106, 0.4477, 0.106, 0.4477, 0.09438, 0.5099, 0.6936, 0.899, 0.5682, 0.9041, 0.5682, 0.9041, 0.6936, 0.899, 0.6444, 0.08848, 0.8252, 0.2176, 0.8252, 0.2176, 0.6444, 0.08848, 0.3435, 0.904, 0.2846, 0.8737, 0.2846, 0.8737, 0.3435, 0.904, 0.106, 0.4477, 0.09766, 0.365, 0.09766, 0.365, 0.106, 0.4477, 0.5682, 0.9041, 0.4562, 0.8738, 0.4562, 0.8738, 0.5682, 0.9041, 0.8252, 0.2176, 0.86, 0.3221, 0.86, 0.3221, 0.8252, 0.2176, 0.09766, 0.365, 0.1366, 0.3111, 0.1366, 0.3111, 0.09766, 0.365, 0.4562, 0.8738, 0.3435, 0.904, 0.3435, 0.904, 0.4562, 0.8738, 0.86, 0.3221, 0.8612, 0.5374, 0.8612, 0.5374, 0.86, 0.3221, 0.1366, 0.3111, 0.2419, 0.2723, 0.2419, 0.2723, 0.1366, 0.3111, 0.09539, 0.6211, 0.09438, 0.5099, 0.09438, 0.5099, 0.09539, 0.6211, 0.8612, 0.5374, 0.8294, 0.663, 0.8294, 0.663, 0.8612, 0.5374, 0.2419, 0.2723, 0.2986, 0.2041, 0.2986, 0.2041, 0.2419, 0.2723, 0.1374, 0.6852, 0.09539, 0.6211, 0.09539, 0.6211, 0.1374, 0.6852, 0.6624, 0.02391, 0.8785, 0.1783, 0.8785, 0.1783, 0.6624, 0.02391, 0.03256, 0.6402, 0.03132, 0.5043, 0.03132, 0.5043, 0.03256, 0.6402, 0.04244, 0.445, 0.03256, 0.3475, 0.03256, 0.3475, 0.04244, 0.445, 0.5611, 0.9674, 0.4562, 0.939, 0.4562, 0.939, 0.5611, 0.9674, 0.8785, 0.1783, 0.923, 0.3117, 0.923, 0.3117, 0.8785, 0.1783, 0.03256, 0.3475, 0.09678, 0.2586, 0.09678, 0.2586, 0.03256, 0.3475, 0.4562, 0.939, 0.3364, 0.9711, 0.3364, 0.9711, 0.4562, 0.939, 0.923, 0.3117, 0.9242, 0.5451, 0.9242, 0.5451, 0.923, 0.3117, 0.09678, 0.2586, 0.2042, 0.219, 0.2042, 0.219, 0.09678, 0.2586, 0.3364, 0.9711, 0.2499, 0.9267, 0.2499, 0.9267, 0.3364, 0.9711, 0.9242, 0.5451, 0.8946, 0.6624, 0.8946, 0.6624, 0.9242, 0.5451, 0.2042, 0.219, 0.2647, 0.1462, 0.2647, 0.1462, 0.2042, 0.219, 0.2499, 0.9267, 0.177, 0.8674, 0.177, 0.8674, 0.2499, 0.9267, 0.8946, 0.6624, 0.9341, 0.8069, 0.9341, 0.8069, 0.8946, 0.6624, 0.2647, 0.1462, 0.387, 0.1239, 0.387, 0.1239, 0.2647, 0.1462, 0.177, 0.8674, 0.09801, 0.776, 0.09801, 0.776, 0.177, 0.8674, 0.9341, 0.8069, 0.8143, 0.897, 0.8143, 0.897, 0.9341, 0.8069, 0.387, 0.1239, 0.4525, 0.03997, 0.4525, 0.03997, 0.387, 0.1239, 0.09801, 0.776, 0.07949, 0.7118, 0.07949, 0.7118, 0.09801, 0.776, 0.8143, 0.897, 0.713, 0.9613, 0.713, 0.9613, 0.8143, 0.897, 0.4525, 0.03997, 0.6624, 0.02391, 0.6624, 0.02391, 0.4525, 0.03997, 0.07949, 0.7118, 0.03256, 0.6402, 0.03256, 0.6402, 0.07949, 0.7118, 0.03132, 0.5043, 0.04244, 0.445, 0.04244, 0.445, 0.03132, 0.5043, 0.713, 0.9613, 0.5611, 0.9674, 0.5611, 0.9674, 0.713, 0.9613, 0.07784, 0.3596, 0.1245, 0.2951, 0.1245, 0.2951, 0.07784, 0.3596, 0.4562, 0.8936, 0.3414, 0.9244, 0.3414, 0.9244, 0.4562, 0.8936, 0.8792, 0.3189, 0.8804, 0.5397, 0.8804, 0.5397, 0.8792, 0.3189, 0.1245, 0.2951, 0.2304, 0.2561, 0.2304, 0.2561, 0.1245, 0.2951, 0.07627, 0.6269, 0.07519, 0.5082, 0.07519, 0.5082, 0.07627, 0.6269, 0.8804, 0.5397, 0.8493, 0.6628, 0.8493, 0.6628, 0.8804, 0.5397, 0.2304, 0.2561, 0.2883, 0.1864, 0.2883, 0.1864, 0.2304, 0.2561, 0.1198, 0.6933, 0.07627, 0.6269, 0.07627, 0.6269, 0.1198, 0.6933, 0.8493, 0.6628, 0.884, 0.7898, 0.884, 0.7898, 0.8493, 0.6628, 0.2883, 0.1864, 0.4113, 0.1641, 0.4113, 0.1641, 0.2883, 0.1864, 0.1375, 0.7546, 0.1198, 0.6933, 0.1198, 0.6933, 0.1375, 0.7546, 0.884, 0.7898, 0.7894, 0.861, 0.7894, 0.861, 0.884, 0.7898, 0.4113, 0.1641, 0.4751, 0.08219, 0.4751, 0.08219, 0.4113, 0.1641, 0.2077, 0.8358, 0.1375, 0.7546, 0.1375, 0.7546, 0.2077, 0.8358, 0.7894, 0.861, 0.6995, 0.918, 0.6995, 0.918, 0.7894, 0.861, 0.4751, 0.08219, 0.6499, 0.06883, 0.6499, 0.06883, 0.4751, 0.08219, 0.274, 0.8898, 0.2077, 0.8358, 0.2077, 0.8358, 0.274, 0.8898, 0.07519, 0.5082, 0.08668, 0.4469, 0.08668, 0.4469, 0.07519, 0.5082, 0.6995, 0.918, 0.5661, 0.9234, 0.5661, 0.9234, 0.6995, 0.918, 0.6499, 0.06883, 0.8415, 0.2057, 0.8415, 0.2057, 0.6499, 0.06883, 0.3414, 0.9244, 0.274, 0.8898, 0.274, 0.8898, 0.3414, 0.9244, 0.08668, 0.4469, 0.07784, 0.3596, 0.07784, 0.3596, 0.08668, 0.4469, 0.5661, 0.9234, 0.4562, 0.8936, 0.4562, 0.8936, 0.5661, 0.9234, 0.8415, 0.2057, 0.8792, 0.3189, 0.8792, 0.3189, 0.8415, 0.2057])
me_plane.materials.append(mat_mountain_base_colour)
me_plane.materials.append(mat_snow)
me_plane.materials.append(mat_material_001)
me_plane.use_remesh_fix_poles = True
me_plane.use_remesh_preserve_attributes = False
me_plane.update()

# ---- objects
ob_plane = bpy.data.objects.new('Plane', me_plane)

# ---- transforms, parenting, visibility, modifiers, constraints
ob_plane.location = (0.0, 0.0, 0.0)
ob_plane.scale = (2.213, 2.213, 2.213)

# ---- collection membership
col_collection.objects.link(ob_plane)

# ---- scene / render settings (as saved in the file)
scene.frame_start = 1; scene.frame_end = 250; scene.frame_set(1)
scene.render.engine = 'BLENDER_EEVEE_NEXT'
scene.cycles.use_denoising = False
scene.cycles.samples = 128
scene.cycles.sampling_pattern = 'TABULATED_SOBOL'
scene.cycles.use_adaptive_sampling = False
scene.cycles.use_light_tree = False
scene.view_settings.view_transform = 'Filmic'
bpy.context.view_layer.update()

# ---- added for rendering (the .blend has no active camera and no usable light): camera, sun
cam_auto = bpy.data.cameras.new('AutoCamera')
cam_auto.lens = 50.0
cam_auto.sensor_width = 36.0
cam_auto.clip_end = 1000.0
ob_auto_camera = bpy.data.objects.new('AutoCamera', cam_auto)
scene.collection.objects.link(ob_auto_camera)
ob_auto_camera.location = (6.15341, -7.45996, 6.38047)
ob_auto_camera.rotation_euler = (1.09748, -7.21219e-08, 0.694738)
scene.camera = ob_auto_camera
light_auto_sun = bpy.data.lights.new('AutoSun', 'SUN')
light_auto_sun.energy = 3.0
light_auto_sun.angle = 0.0523599
ob_auto_sun = bpy.data.objects.new('AutoSun', light_auto_sun)
scene.collection.objects.link(ob_auto_sun)
ob_auto_sun.rotation_euler = (0.872665, 0.174533, 0.523599)
bpy.context.view_layer.update()
